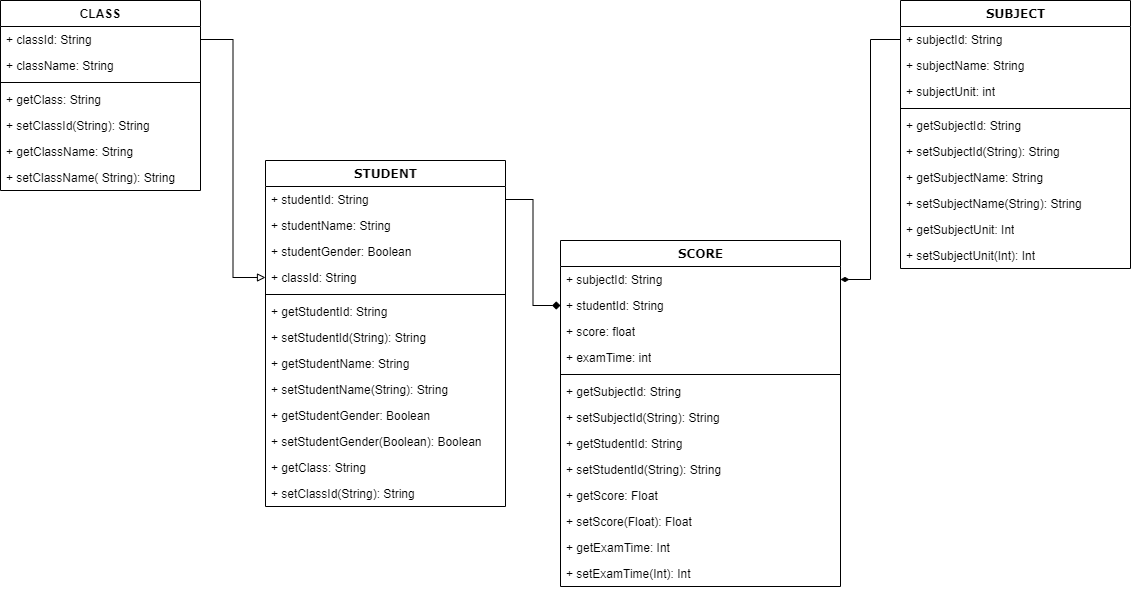

The diagram above was exported from draw.io. Its source (the exported page's mxGraphModel, read from the mxfile embedded in the PNG):
<mxGraphModel dx="1447" dy="723" grid="1" gridSize="10" guides="1" tooltips="1" connect="1" arrows="1" fold="1" page="1" pageScale="1" pageWidth="850" pageHeight="1100" math="0" shadow="0">
  <root>
    <mxCell id="eYEb3PBsk0OuOauEdSFp-0" />
    <mxCell id="eYEb3PBsk0OuOauEdSFp-1" parent="eYEb3PBsk0OuOauEdSFp-0" />
    <mxCell id="zZdoY9L5dUX0fKKf-xGK-0" value="CLASS" style="swimlane;fontStyle=1;align=center;verticalAlign=top;childLayout=stackLayout;horizontal=1;startSize=26;horizontalStack=0;resizeParent=1;resizeParentMax=0;resizeLast=0;collapsible=1;marginBottom=0;" parent="eYEb3PBsk0OuOauEdSFp-1" vertex="1">
      <mxGeometry x="40" y="120" width="200" height="190" as="geometry" />
    </mxCell>
    <mxCell id="zZdoY9L5dUX0fKKf-xGK-1" value="+ classId: String" style="text;strokeColor=none;fillColor=none;align=left;verticalAlign=top;spacingLeft=4;spacingRight=4;overflow=hidden;rotatable=0;points=[[0,0.5],[1,0.5]];portConstraint=eastwest;" parent="zZdoY9L5dUX0fKKf-xGK-0" vertex="1">
      <mxGeometry y="26" width="200" height="26" as="geometry" />
    </mxCell>
    <mxCell id="zZdoY9L5dUX0fKKf-xGK-3" value="+ className: String" style="text;strokeColor=none;fillColor=none;align=left;verticalAlign=top;spacingLeft=4;spacingRight=4;overflow=hidden;rotatable=0;points=[[0,0.5],[1,0.5]];portConstraint=eastwest;" parent="zZdoY9L5dUX0fKKf-xGK-0" vertex="1">
      <mxGeometry y="52" width="200" height="26" as="geometry" />
    </mxCell>
    <mxCell id="zZdoY9L5dUX0fKKf-xGK-2" value="" style="line;strokeWidth=1;fillColor=none;align=left;verticalAlign=middle;spacingTop=-1;spacingLeft=3;spacingRight=3;rotatable=0;labelPosition=right;points=[];portConstraint=eastwest;" parent="zZdoY9L5dUX0fKKf-xGK-0" vertex="1">
      <mxGeometry y="78" width="200" height="8" as="geometry" />
    </mxCell>
    <mxCell id="GSFaIvhR6mNSwek3Uirk-1" value="+ getClass: String" style="text;strokeColor=none;fillColor=none;align=left;verticalAlign=top;spacingLeft=4;spacingRight=4;overflow=hidden;rotatable=0;points=[[0,0.5],[1,0.5]];portConstraint=eastwest;" parent="zZdoY9L5dUX0fKKf-xGK-0" vertex="1">
      <mxGeometry y="86" width="200" height="26" as="geometry" />
    </mxCell>
    <mxCell id="GSFaIvhR6mNSwek3Uirk-2" value="+ setClassId(String): String" style="text;strokeColor=none;fillColor=none;align=left;verticalAlign=top;spacingLeft=4;spacingRight=4;overflow=hidden;rotatable=0;points=[[0,0.5],[1,0.5]];portConstraint=eastwest;" parent="zZdoY9L5dUX0fKKf-xGK-0" vertex="1">
      <mxGeometry y="112" width="200" height="26" as="geometry" />
    </mxCell>
    <mxCell id="GSFaIvhR6mNSwek3Uirk-4" value="+ getClassName: String" style="text;strokeColor=none;fillColor=none;align=left;verticalAlign=top;spacingLeft=4;spacingRight=4;overflow=hidden;rotatable=0;points=[[0,0.5],[1,0.5]];portConstraint=eastwest;" parent="zZdoY9L5dUX0fKKf-xGK-0" vertex="1">
      <mxGeometry y="138" width="200" height="26" as="geometry" />
    </mxCell>
    <mxCell id="GSFaIvhR6mNSwek3Uirk-3" value="+ setClassName( String): String" style="text;strokeColor=none;fillColor=none;align=left;verticalAlign=top;spacingLeft=4;spacingRight=4;overflow=hidden;rotatable=0;points=[[0,0.5],[1,0.5]];portConstraint=eastwest;" parent="zZdoY9L5dUX0fKKf-xGK-0" vertex="1">
      <mxGeometry y="164" width="200" height="26" as="geometry" />
    </mxCell>
    <mxCell id="K0Y4qkopAB4hYRdUsJNq-11" style="edgeStyle=orthogonalEdgeStyle;rounded=0;orthogonalLoop=1;jettySize=auto;html=1;endArrow=block;endFill=0;" parent="eYEb3PBsk0OuOauEdSFp-1" source="zZdoY9L5dUX0fKKf-xGK-1" target="63Rzlywxz5JwbsHhRs3q-4" edge="1">
      <mxGeometry relative="1" as="geometry" />
    </mxCell>
    <mxCell id="K0Y4qkopAB4hYRdUsJNq-13" style="edgeStyle=orthogonalEdgeStyle;rounded=0;orthogonalLoop=1;jettySize=auto;html=1;endArrow=diamond;endFill=1;" parent="eYEb3PBsk0OuOauEdSFp-1" source="63Rzlywxz5JwbsHhRs3q-1" target="Re_CeM996mpvFL2aXjdx-2" edge="1">
      <mxGeometry relative="1" as="geometry" />
    </mxCell>
    <mxCell id="qaXbIkaIxpYt2UsaeO1g-1" style="edgeStyle=orthogonalEdgeStyle;rounded=0;orthogonalLoop=1;jettySize=auto;html=1;entryX=1;entryY=0.5;entryDx=0;entryDy=0;endArrow=diamondThin;endFill=1;" edge="1" parent="eYEb3PBsk0OuOauEdSFp-1" source="K0Y4qkopAB4hYRdUsJNq-1" target="Re_CeM996mpvFL2aXjdx-1">
      <mxGeometry relative="1" as="geometry" />
    </mxCell>
    <mxCell id="63Rzlywxz5JwbsHhRs3q-0" value="STUDENT" style="swimlane;html=1;fontStyle=1;align=center;verticalAlign=top;childLayout=stackLayout;horizontal=1;startSize=26;horizontalStack=0;resizeParent=1;resizeLast=0;collapsible=1;marginBottom=0;swimlaneFillColor=#ffffff;rounded=0;shadow=0;comic=0;labelBackgroundColor=none;strokeWidth=1;fillColor=none;fontFamily=Verdana;fontSize=12" parent="eYEb3PBsk0OuOauEdSFp-1" vertex="1">
      <mxGeometry x="305" y="280" width="240" height="346" as="geometry" />
    </mxCell>
    <mxCell id="63Rzlywxz5JwbsHhRs3q-1" value="+ studentId: String" style="text;html=1;strokeColor=none;fillColor=none;align=left;verticalAlign=top;spacingLeft=4;spacingRight=4;whiteSpace=wrap;overflow=hidden;rotatable=0;points=[[0,0.5],[1,0.5]];portConstraint=eastwest;" parent="63Rzlywxz5JwbsHhRs3q-0" vertex="1">
      <mxGeometry y="26" width="240" height="26" as="geometry" />
    </mxCell>
    <mxCell id="63Rzlywxz5JwbsHhRs3q-2" value="+ studentName: String" style="text;html=1;strokeColor=none;fillColor=none;align=left;verticalAlign=top;spacingLeft=4;spacingRight=4;whiteSpace=wrap;overflow=hidden;rotatable=0;points=[[0,0.5],[1,0.5]];portConstraint=eastwest;" parent="63Rzlywxz5JwbsHhRs3q-0" vertex="1">
      <mxGeometry y="52" width="240" height="26" as="geometry" />
    </mxCell>
    <mxCell id="63Rzlywxz5JwbsHhRs3q-3" value="+ studentGender: Boolean" style="text;html=1;strokeColor=none;fillColor=none;align=left;verticalAlign=top;spacingLeft=4;spacingRight=4;whiteSpace=wrap;overflow=hidden;rotatable=0;points=[[0,0.5],[1,0.5]];portConstraint=eastwest;" parent="63Rzlywxz5JwbsHhRs3q-0" vertex="1">
      <mxGeometry y="78" width="240" height="26" as="geometry" />
    </mxCell>
    <mxCell id="63Rzlywxz5JwbsHhRs3q-4" value="+ classId: String" style="text;html=1;strokeColor=none;fillColor=none;align=left;verticalAlign=top;spacingLeft=4;spacingRight=4;whiteSpace=wrap;overflow=hidden;rotatable=0;points=[[0,0.5],[1,0.5]];portConstraint=eastwest;" parent="63Rzlywxz5JwbsHhRs3q-0" vertex="1">
      <mxGeometry y="104" width="240" height="26" as="geometry" />
    </mxCell>
    <mxCell id="63Rzlywxz5JwbsHhRs3q-13" value="" style="line;strokeWidth=1;fillColor=none;align=left;verticalAlign=middle;spacingTop=-1;spacingLeft=3;spacingRight=3;rotatable=0;labelPosition=right;points=[];portConstraint=eastwest;" parent="63Rzlywxz5JwbsHhRs3q-0" vertex="1">
      <mxGeometry y="130" width="240" height="8" as="geometry" />
    </mxCell>
    <mxCell id="63Rzlywxz5JwbsHhRs3q-10" value="+ getStudentId: String" style="text;html=1;strokeColor=none;fillColor=none;align=left;verticalAlign=top;spacingLeft=4;spacingRight=4;whiteSpace=wrap;overflow=hidden;rotatable=0;points=[[0,0.5],[1,0.5]];portConstraint=eastwest;" parent="63Rzlywxz5JwbsHhRs3q-0" vertex="1">
      <mxGeometry y="138" width="240" height="26" as="geometry" />
    </mxCell>
    <mxCell id="63Rzlywxz5JwbsHhRs3q-11" value="+ setStudentId(String): String" style="text;html=1;strokeColor=none;fillColor=none;align=left;verticalAlign=top;spacingLeft=4;spacingRight=4;whiteSpace=wrap;overflow=hidden;rotatable=0;points=[[0,0.5],[1,0.5]];portConstraint=eastwest;" parent="63Rzlywxz5JwbsHhRs3q-0" vertex="1">
      <mxGeometry y="164" width="240" height="26" as="geometry" />
    </mxCell>
    <mxCell id="63Rzlywxz5JwbsHhRs3q-14" value="+ getStudentName: String" style="text;html=1;strokeColor=none;fillColor=none;align=left;verticalAlign=top;spacingLeft=4;spacingRight=4;whiteSpace=wrap;overflow=hidden;rotatable=0;points=[[0,0.5],[1,0.5]];portConstraint=eastwest;" parent="63Rzlywxz5JwbsHhRs3q-0" vertex="1">
      <mxGeometry y="190" width="240" height="26" as="geometry" />
    </mxCell>
    <mxCell id="63Rzlywxz5JwbsHhRs3q-15" value="+ setStudentName(String): String" style="text;html=1;strokeColor=none;fillColor=none;align=left;verticalAlign=top;spacingLeft=4;spacingRight=4;whiteSpace=wrap;overflow=hidden;rotatable=0;points=[[0,0.5],[1,0.5]];portConstraint=eastwest;" parent="63Rzlywxz5JwbsHhRs3q-0" vertex="1">
      <mxGeometry y="216" width="240" height="26" as="geometry" />
    </mxCell>
    <mxCell id="63Rzlywxz5JwbsHhRs3q-16" value="+ getStudentGender: Boolean" style="text;html=1;strokeColor=none;fillColor=none;align=left;verticalAlign=top;spacingLeft=4;spacingRight=4;whiteSpace=wrap;overflow=hidden;rotatable=0;points=[[0,0.5],[1,0.5]];portConstraint=eastwest;" parent="63Rzlywxz5JwbsHhRs3q-0" vertex="1">
      <mxGeometry y="242" width="240" height="26" as="geometry" />
    </mxCell>
    <mxCell id="63Rzlywxz5JwbsHhRs3q-19" value="+ setStudentGender(Boolean): Boolean" style="text;html=1;strokeColor=none;fillColor=none;align=left;verticalAlign=top;spacingLeft=4;spacingRight=4;whiteSpace=wrap;overflow=hidden;rotatable=0;points=[[0,0.5],[1,0.5]];portConstraint=eastwest;" parent="63Rzlywxz5JwbsHhRs3q-0" vertex="1">
      <mxGeometry y="268" width="240" height="26" as="geometry" />
    </mxCell>
    <mxCell id="63Rzlywxz5JwbsHhRs3q-18" value="&lt;span&gt;+ getClass: String&lt;/span&gt;" style="text;html=1;strokeColor=none;fillColor=none;align=left;verticalAlign=top;spacingLeft=4;spacingRight=4;whiteSpace=wrap;overflow=hidden;rotatable=0;points=[[0,0.5],[1,0.5]];portConstraint=eastwest;" parent="63Rzlywxz5JwbsHhRs3q-0" vertex="1">
      <mxGeometry y="294" width="240" height="26" as="geometry" />
    </mxCell>
    <mxCell id="63Rzlywxz5JwbsHhRs3q-17" value="&lt;span&gt;+ setClassId(String): String&lt;/span&gt;" style="text;html=1;strokeColor=none;fillColor=none;align=left;verticalAlign=top;spacingLeft=4;spacingRight=4;whiteSpace=wrap;overflow=hidden;rotatable=0;points=[[0,0.5],[1,0.5]];portConstraint=eastwest;" parent="63Rzlywxz5JwbsHhRs3q-0" vertex="1">
      <mxGeometry y="320" width="240" height="26" as="geometry" />
    </mxCell>
    <mxCell id="Re_CeM996mpvFL2aXjdx-0" value="SCORE" style="swimlane;html=1;fontStyle=1;align=center;verticalAlign=top;childLayout=stackLayout;horizontal=1;startSize=26;horizontalStack=0;resizeParent=1;resizeLast=0;collapsible=1;marginBottom=0;swimlaneFillColor=#ffffff;rounded=0;shadow=0;comic=0;labelBackgroundColor=none;strokeWidth=1;fillColor=none;fontFamily=Verdana;fontSize=12" parent="eYEb3PBsk0OuOauEdSFp-1" vertex="1">
      <mxGeometry x="600" y="360" width="280" height="346" as="geometry" />
    </mxCell>
    <mxCell id="Re_CeM996mpvFL2aXjdx-1" value="+ subjectId: String" style="text;html=1;strokeColor=none;fillColor=none;align=left;verticalAlign=top;spacingLeft=4;spacingRight=4;whiteSpace=wrap;overflow=hidden;rotatable=0;points=[[0,0.5],[1,0.5]];portConstraint=eastwest;" parent="Re_CeM996mpvFL2aXjdx-0" vertex="1">
      <mxGeometry y="26" width="280" height="26" as="geometry" />
    </mxCell>
    <mxCell id="Re_CeM996mpvFL2aXjdx-2" value="+ studentId: String" style="text;html=1;strokeColor=none;fillColor=none;align=left;verticalAlign=top;spacingLeft=4;spacingRight=4;whiteSpace=wrap;overflow=hidden;rotatable=0;points=[[0,0.5],[1,0.5]];portConstraint=eastwest;" parent="Re_CeM996mpvFL2aXjdx-0" vertex="1">
      <mxGeometry y="52" width="280" height="26" as="geometry" />
    </mxCell>
    <mxCell id="Re_CeM996mpvFL2aXjdx-3" value="+ score: float" style="text;html=1;strokeColor=none;fillColor=none;align=left;verticalAlign=top;spacingLeft=4;spacingRight=4;whiteSpace=wrap;overflow=hidden;rotatable=0;points=[[0,0.5],[1,0.5]];portConstraint=eastwest;" parent="Re_CeM996mpvFL2aXjdx-0" vertex="1">
      <mxGeometry y="78" width="280" height="26" as="geometry" />
    </mxCell>
    <mxCell id="Re_CeM996mpvFL2aXjdx-4" value="+ examTime: int" style="text;html=1;strokeColor=none;fillColor=none;align=left;verticalAlign=top;spacingLeft=4;spacingRight=4;whiteSpace=wrap;overflow=hidden;rotatable=0;points=[[0,0.5],[1,0.5]];portConstraint=eastwest;" parent="Re_CeM996mpvFL2aXjdx-0" vertex="1">
      <mxGeometry y="104" width="280" height="26" as="geometry" />
    </mxCell>
    <mxCell id="Re_CeM996mpvFL2aXjdx-13" value="" style="line;strokeWidth=1;fillColor=none;align=left;verticalAlign=middle;spacingTop=-1;spacingLeft=3;spacingRight=3;rotatable=0;labelPosition=right;points=[];portConstraint=eastwest;" parent="Re_CeM996mpvFL2aXjdx-0" vertex="1">
      <mxGeometry y="130" width="280" height="8" as="geometry" />
    </mxCell>
    <mxCell id="Re_CeM996mpvFL2aXjdx-5" value="+ getSubjectId: String" style="text;html=1;strokeColor=none;fillColor=none;align=left;verticalAlign=top;spacingLeft=4;spacingRight=4;whiteSpace=wrap;overflow=hidden;rotatable=0;points=[[0,0.5],[1,0.5]];portConstraint=eastwest;" parent="Re_CeM996mpvFL2aXjdx-0" vertex="1">
      <mxGeometry y="138" width="280" height="26" as="geometry" />
    </mxCell>
    <mxCell id="Re_CeM996mpvFL2aXjdx-6" value="+ setSubjectId(String): String" style="text;html=1;strokeColor=none;fillColor=none;align=left;verticalAlign=top;spacingLeft=4;spacingRight=4;whiteSpace=wrap;overflow=hidden;rotatable=0;points=[[0,0.5],[1,0.5]];portConstraint=eastwest;" parent="Re_CeM996mpvFL2aXjdx-0" vertex="1">
      <mxGeometry y="164" width="280" height="26" as="geometry" />
    </mxCell>
    <mxCell id="Re_CeM996mpvFL2aXjdx-7" value="+ getStudentId: String" style="text;html=1;strokeColor=none;fillColor=none;align=left;verticalAlign=top;spacingLeft=4;spacingRight=4;whiteSpace=wrap;overflow=hidden;rotatable=0;points=[[0,0.5],[1,0.5]];portConstraint=eastwest;" parent="Re_CeM996mpvFL2aXjdx-0" vertex="1">
      <mxGeometry y="190" width="280" height="26" as="geometry" />
    </mxCell>
    <mxCell id="Re_CeM996mpvFL2aXjdx-12" value="+ setStudentId(String): String" style="text;html=1;strokeColor=none;fillColor=none;align=left;verticalAlign=top;spacingLeft=4;spacingRight=4;whiteSpace=wrap;overflow=hidden;rotatable=0;points=[[0,0.5],[1,0.5]];portConstraint=eastwest;" parent="Re_CeM996mpvFL2aXjdx-0" vertex="1">
      <mxGeometry y="216" width="280" height="26" as="geometry" />
    </mxCell>
    <mxCell id="Re_CeM996mpvFL2aXjdx-11" value="&lt;span&gt;+ getScore: Float&lt;/span&gt;" style="text;html=1;strokeColor=none;fillColor=none;align=left;verticalAlign=top;spacingLeft=4;spacingRight=4;whiteSpace=wrap;overflow=hidden;rotatable=0;points=[[0,0.5],[1,0.5]];portConstraint=eastwest;" parent="Re_CeM996mpvFL2aXjdx-0" vertex="1">
      <mxGeometry y="242" width="280" height="26" as="geometry" />
    </mxCell>
    <mxCell id="Re_CeM996mpvFL2aXjdx-10" value="+ setScore(Float): Float" style="text;html=1;strokeColor=none;fillColor=none;align=left;verticalAlign=top;spacingLeft=4;spacingRight=4;whiteSpace=wrap;overflow=hidden;rotatable=0;points=[[0,0.5],[1,0.5]];portConstraint=eastwest;" parent="Re_CeM996mpvFL2aXjdx-0" vertex="1">
      <mxGeometry y="268" width="280" height="26" as="geometry" />
    </mxCell>
    <mxCell id="Re_CeM996mpvFL2aXjdx-9" value="+ getExamTime: Int" style="text;html=1;strokeColor=none;fillColor=none;align=left;verticalAlign=top;spacingLeft=4;spacingRight=4;whiteSpace=wrap;overflow=hidden;rotatable=0;points=[[0,0.5],[1,0.5]];portConstraint=eastwest;" parent="Re_CeM996mpvFL2aXjdx-0" vertex="1">
      <mxGeometry y="294" width="280" height="26" as="geometry" />
    </mxCell>
    <mxCell id="Re_CeM996mpvFL2aXjdx-8" value="+ setExamTime(Int): Int" style="text;html=1;strokeColor=none;fillColor=none;align=left;verticalAlign=top;spacingLeft=4;spacingRight=4;whiteSpace=wrap;overflow=hidden;rotatable=0;points=[[0,0.5],[1,0.5]];portConstraint=eastwest;" parent="Re_CeM996mpvFL2aXjdx-0" vertex="1">
      <mxGeometry y="320" width="280" height="26" as="geometry" />
    </mxCell>
    <mxCell id="K0Y4qkopAB4hYRdUsJNq-0" value="SUBJECT" style="swimlane;html=1;fontStyle=1;align=center;verticalAlign=top;childLayout=stackLayout;horizontal=1;startSize=26;horizontalStack=0;resizeParent=1;resizeLast=0;collapsible=1;marginBottom=0;swimlaneFillColor=#ffffff;rounded=0;shadow=0;comic=0;labelBackgroundColor=none;strokeWidth=1;fillColor=none;fontFamily=Verdana;fontSize=12" parent="eYEb3PBsk0OuOauEdSFp-1" vertex="1">
      <mxGeometry x="940" y="120" width="230" height="268" as="geometry" />
    </mxCell>
    <mxCell id="K0Y4qkopAB4hYRdUsJNq-1" value="+ subjectId: String" style="text;html=1;strokeColor=none;fillColor=none;align=left;verticalAlign=top;spacingLeft=4;spacingRight=4;whiteSpace=wrap;overflow=hidden;rotatable=0;points=[[0,0.5],[1,0.5]];portConstraint=eastwest;" parent="K0Y4qkopAB4hYRdUsJNq-0" vertex="1">
      <mxGeometry y="26" width="230" height="26" as="geometry" />
    </mxCell>
    <mxCell id="K0Y4qkopAB4hYRdUsJNq-2" value="+ subjectName: String" style="text;html=1;strokeColor=none;fillColor=none;align=left;verticalAlign=top;spacingLeft=4;spacingRight=4;whiteSpace=wrap;overflow=hidden;rotatable=0;points=[[0,0.5],[1,0.5]];portConstraint=eastwest;" parent="K0Y4qkopAB4hYRdUsJNq-0" vertex="1">
      <mxGeometry y="52" width="230" height="26" as="geometry" />
    </mxCell>
    <mxCell id="K0Y4qkopAB4hYRdUsJNq-3" value="+ subjectUnit: int" style="text;html=1;strokeColor=none;fillColor=none;align=left;verticalAlign=top;spacingLeft=4;spacingRight=4;whiteSpace=wrap;overflow=hidden;rotatable=0;points=[[0,0.5],[1,0.5]];portConstraint=eastwest;" parent="K0Y4qkopAB4hYRdUsJNq-0" vertex="1">
      <mxGeometry y="78" width="230" height="26" as="geometry" />
    </mxCell>
    <mxCell id="K0Y4qkopAB4hYRdUsJNq-6" value="" style="line;strokeWidth=1;fillColor=none;align=left;verticalAlign=middle;spacingTop=-1;spacingLeft=3;spacingRight=3;rotatable=0;labelPosition=right;points=[];portConstraint=eastwest;" parent="K0Y4qkopAB4hYRdUsJNq-0" vertex="1">
      <mxGeometry y="104" width="230" height="8" as="geometry" />
    </mxCell>
    <mxCell id="K0Y4qkopAB4hYRdUsJNq-4" value="+ getSubjectId: String" style="text;html=1;strokeColor=none;fillColor=none;align=left;verticalAlign=top;spacingLeft=4;spacingRight=4;whiteSpace=wrap;overflow=hidden;rotatable=0;points=[[0,0.5],[1,0.5]];portConstraint=eastwest;" parent="K0Y4qkopAB4hYRdUsJNq-0" vertex="1">
      <mxGeometry y="112" width="230" height="26" as="geometry" />
    </mxCell>
    <mxCell id="K0Y4qkopAB4hYRdUsJNq-5" value="+ setSubjectId(String): String" style="text;html=1;strokeColor=none;fillColor=none;align=left;verticalAlign=top;spacingLeft=4;spacingRight=4;whiteSpace=wrap;overflow=hidden;rotatable=0;points=[[0,0.5],[1,0.5]];portConstraint=eastwest;" parent="K0Y4qkopAB4hYRdUsJNq-0" vertex="1">
      <mxGeometry y="138" width="230" height="26" as="geometry" />
    </mxCell>
    <mxCell id="K0Y4qkopAB4hYRdUsJNq-7" value="+ getSubjectName: String" style="text;html=1;strokeColor=none;fillColor=none;align=left;verticalAlign=top;spacingLeft=4;spacingRight=4;whiteSpace=wrap;overflow=hidden;rotatable=0;points=[[0,0.5],[1,0.5]];portConstraint=eastwest;" parent="K0Y4qkopAB4hYRdUsJNq-0" vertex="1">
      <mxGeometry y="164" width="230" height="26" as="geometry" />
    </mxCell>
    <mxCell id="K0Y4qkopAB4hYRdUsJNq-8" value="+ setSubjectName(String): String" style="text;html=1;strokeColor=none;fillColor=none;align=left;verticalAlign=top;spacingLeft=4;spacingRight=4;whiteSpace=wrap;overflow=hidden;rotatable=0;points=[[0,0.5],[1,0.5]];portConstraint=eastwest;" parent="K0Y4qkopAB4hYRdUsJNq-0" vertex="1">
      <mxGeometry y="190" width="230" height="26" as="geometry" />
    </mxCell>
    <mxCell id="K0Y4qkopAB4hYRdUsJNq-9" value="+ getSubjectUnit: Int" style="text;html=1;strokeColor=none;fillColor=none;align=left;verticalAlign=top;spacingLeft=4;spacingRight=4;whiteSpace=wrap;overflow=hidden;rotatable=0;points=[[0,0.5],[1,0.5]];portConstraint=eastwest;" parent="K0Y4qkopAB4hYRdUsJNq-0" vertex="1">
      <mxGeometry y="216" width="230" height="26" as="geometry" />
    </mxCell>
    <mxCell id="K0Y4qkopAB4hYRdUsJNq-10" value="+ setSubjectUnit(Int): Int" style="text;html=1;strokeColor=none;fillColor=none;align=left;verticalAlign=top;spacingLeft=4;spacingRight=4;whiteSpace=wrap;overflow=hidden;rotatable=0;points=[[0,0.5],[1,0.5]];portConstraint=eastwest;" parent="K0Y4qkopAB4hYRdUsJNq-0" vertex="1">
      <mxGeometry y="242" width="230" height="26" as="geometry" />
    </mxCell>
  </root>
</mxGraphModel>